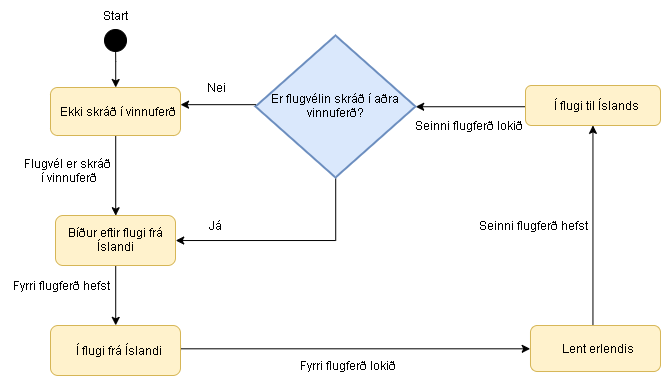

The diagram above was exported from draw.io. Its source (the exported page's mxGraphModel, read from the mxfile embedded in the PNG):
<mxGraphModel dx="706" dy="346" grid="1" gridSize="10" guides="1" tooltips="1" connect="1" arrows="1" fold="1" page="1" pageScale="1" pageWidth="850" pageHeight="1100" background="none" math="0" shadow="0">
  <root>
    <mxCell id="0" />
    <mxCell id="1" parent="0" />
    <mxCell id="5eQpu6jh8ZEB7LbpuDqN-18" style="edgeStyle=orthogonalEdgeStyle;rounded=0;orthogonalLoop=1;jettySize=auto;html=1;exitX=0.5;exitY=1;exitDx=0;exitDy=0;entryX=0.5;entryY=0;entryDx=0;entryDy=0;" parent="1" source="5eQpu6jh8ZEB7LbpuDqN-5" target="5eQpu6jh8ZEB7LbpuDqN-6" edge="1">
      <mxGeometry relative="1" as="geometry" />
    </mxCell>
    <mxCell id="5eQpu6jh8ZEB7LbpuDqN-5" value="Ekki skráð í vinnuferð" style="rounded=1;fillColor=#fff2cc;strokeColor=#d6b656;imageAspect=1;html=1;spacing=0;" parent="1" vertex="1">
      <mxGeometry x="75" y="232" width="130" height="48" as="geometry" />
    </mxCell>
    <mxCell id="5eQpu6jh8ZEB7LbpuDqN-19" style="edgeStyle=orthogonalEdgeStyle;rounded=0;orthogonalLoop=1;jettySize=auto;html=1;exitX=0.5;exitY=1;exitDx=0;exitDy=0;entryX=0.5;entryY=0;entryDx=0;entryDy=0;" parent="1" source="5eQpu6jh8ZEB7LbpuDqN-6" target="5eQpu6jh8ZEB7LbpuDqN-10" edge="1">
      <mxGeometry relative="1" as="geometry" />
    </mxCell>
    <mxCell id="5eQpu6jh8ZEB7LbpuDqN-6" value="Bíður eftir flugi frá Íslandi" style="rounded=1;fillColor=#fff2cc;strokeColor=#d6b656;imageAspect=1;html=1;whiteSpace=wrap;spacing=0;" parent="1" vertex="1">
      <mxGeometry x="80" y="360" width="120" height="50" as="geometry" />
    </mxCell>
    <mxCell id="5eQpu6jh8ZEB7LbpuDqN-24" style="edgeStyle=orthogonalEdgeStyle;rounded=0;orthogonalLoop=1;jettySize=auto;html=1;exitX=1;exitY=0.5;exitDx=0;exitDy=0;entryX=0;entryY=0.5;entryDx=0;entryDy=0;" parent="1" source="5eQpu6jh8ZEB7LbpuDqN-10" target="5eQpu6jh8ZEB7LbpuDqN-13" edge="1">
      <mxGeometry relative="1" as="geometry">
        <Array as="points">
          <mxPoint x="200" y="490" />
        </Array>
      </mxGeometry>
    </mxCell>
    <mxCell id="5eQpu6jh8ZEB7LbpuDqN-10" value="Í flugi frá Íslandi" style="rounded=1;fillColor=#fff2cc;strokeColor=#d6b656;imageAspect=1;html=1;spacing=0;" parent="1" vertex="1">
      <mxGeometry x="75" y="470" width="130" height="50" as="geometry" />
    </mxCell>
    <mxCell id="5eQpu6jh8ZEB7LbpuDqN-23" style="edgeStyle=orthogonalEdgeStyle;rounded=0;orthogonalLoop=1;jettySize=auto;html=1;exitX=0;exitY=0.5;exitDx=0;exitDy=0;entryX=1;entryY=0.5;entryDx=0;entryDy=0;entryPerimeter=0;" parent="1" source="5eQpu6jh8ZEB7LbpuDqN-12" target="5eQpu6jh8ZEB7LbpuDqN-16" edge="1">
      <mxGeometry relative="1" as="geometry">
        <Array as="points">
          <mxPoint x="560" y="251" />
        </Array>
      </mxGeometry>
    </mxCell>
    <mxCell id="5eQpu6jh8ZEB7LbpuDqN-12" value="Í flugi til Íslands" style="rounded=1;fillColor=#fff2cc;strokeColor=#d6b656;imageAspect=1;html=1;spacing=0;" parent="1" vertex="1">
      <mxGeometry x="550" y="230" width="135" height="40" as="geometry" />
    </mxCell>
    <mxCell id="5eQpu6jh8ZEB7LbpuDqN-35" style="edgeStyle=orthogonalEdgeStyle;rounded=0;orthogonalLoop=1;jettySize=auto;html=1;entryX=0.5;entryY=1;entryDx=0;entryDy=0;" parent="1" target="5eQpu6jh8ZEB7LbpuDqN-12" edge="1">
      <mxGeometry relative="1" as="geometry">
        <mxPoint x="618" y="471" as="sourcePoint" />
        <Array as="points">
          <mxPoint x="620" y="471" />
          <mxPoint x="618" y="471" />
        </Array>
      </mxGeometry>
    </mxCell>
    <mxCell id="5eQpu6jh8ZEB7LbpuDqN-13" value="Lent erlendis" style="rounded=1;fillColor=#fff2cc;strokeColor=#d6b656;strokeWidth=1;imageAspect=1;html=1;spacing=0;" parent="1" vertex="1">
      <mxGeometry x="555" y="470" width="130" height="46" as="geometry" />
    </mxCell>
    <mxCell id="5eQpu6jh8ZEB7LbpuDqN-26" style="edgeStyle=orthogonalEdgeStyle;rounded=0;orthogonalLoop=1;jettySize=auto;html=1;exitX=0.5;exitY=1;exitDx=0;exitDy=0;exitPerimeter=0;entryX=1;entryY=0.5;entryDx=0;entryDy=0;" parent="1" source="5eQpu6jh8ZEB7LbpuDqN-16" target="5eQpu6jh8ZEB7LbpuDqN-6" edge="1">
      <mxGeometry relative="1" as="geometry" />
    </mxCell>
    <mxCell id="5eQpu6jh8ZEB7LbpuDqN-36" style="edgeStyle=orthogonalEdgeStyle;rounded=0;orthogonalLoop=1;jettySize=auto;html=1;exitX=0;exitY=0.5;exitDx=0;exitDy=0;exitPerimeter=0;" parent="1" source="5eQpu6jh8ZEB7LbpuDqN-16" edge="1">
      <mxGeometry relative="1" as="geometry">
        <mxPoint x="205" y="249" as="targetPoint" />
        <Array as="points">
          <mxPoint x="280" y="249" />
        </Array>
      </mxGeometry>
    </mxCell>
    <mxCell id="5eQpu6jh8ZEB7LbpuDqN-16" value="Er flugvélin skráð í aðra vinnuferð?" style="strokeWidth=2;html=1;shape=mxgraph.flowchart.decision;whiteSpace=wrap;fillColor=#dae8fc;strokeColor=#6c8ebf;" parent="1" vertex="1">
      <mxGeometry x="280" y="180" width="160" height="142" as="geometry" />
    </mxCell>
    <mxCell id="5eQpu6jh8ZEB7LbpuDqN-27" value="Nei&lt;br&gt;" style="text;html=1;align=center;verticalAlign=middle;resizable=0;points=[];;autosize=1;" parent="1" vertex="1">
      <mxGeometry x="225" y="222" width="30" height="20" as="geometry" />
    </mxCell>
    <mxCell id="5eQpu6jh8ZEB7LbpuDqN-29" value="Já" style="text;html=1;align=center;verticalAlign=middle;resizable=0;points=[];;autosize=1;" parent="1" vertex="1">
      <mxGeometry x="225" y="360" width="30" height="20" as="geometry" />
    </mxCell>
    <mxCell id="5eQpu6jh8ZEB7LbpuDqN-30" value="Flugvél er skráð &lt;br&gt;í vinnuferð" style="text;html=1;align=center;verticalAlign=middle;resizable=0;points=[];;autosize=1;" parent="1" vertex="1">
      <mxGeometry x="40" y="300" width="100" height="30" as="geometry" />
    </mxCell>
    <mxCell id="5eQpu6jh8ZEB7LbpuDqN-31" value="Fyrri flugferð hefst" style="text;html=1;align=center;verticalAlign=middle;resizable=0;points=[];;autosize=1;" parent="1" vertex="1">
      <mxGeometry x="30" y="420" width="110" height="20" as="geometry" />
    </mxCell>
    <mxCell id="5eQpu6jh8ZEB7LbpuDqN-32" value="Fyrri flugferð lokið" style="text;html=1;align=center;verticalAlign=middle;resizable=0;points=[];;autosize=1;" parent="1" vertex="1">
      <mxGeometry x="315" y="500" width="110" height="20" as="geometry" />
    </mxCell>
    <mxCell id="5eQpu6jh8ZEB7LbpuDqN-33" value="Seinni flugferð hefst" style="text;html=1;align=center;verticalAlign=middle;resizable=0;points=[];;autosize=1;" parent="1" vertex="1">
      <mxGeometry x="495" y="360" width="120" height="20" as="geometry" />
    </mxCell>
    <mxCell id="5eQpu6jh8ZEB7LbpuDqN-34" value="Seinni flugferð lokið" style="text;html=1;align=center;verticalAlign=middle;resizable=0;points=[];;autosize=1;" parent="1" vertex="1">
      <mxGeometry x="430" y="260" width="120" height="20" as="geometry" />
    </mxCell>
    <mxCell id="kgTWbwt90ySBJ75Wu2XA-3" style="edgeStyle=orthogonalEdgeStyle;rounded=0;orthogonalLoop=1;jettySize=auto;html=1;" edge="1" parent="1" target="5eQpu6jh8ZEB7LbpuDqN-5">
      <mxGeometry relative="1" as="geometry">
        <mxPoint x="140" y="180" as="sourcePoint" />
      </mxGeometry>
    </mxCell>
    <mxCell id="kgTWbwt90ySBJ75Wu2XA-1" value="" style="ellipse;html=1;shape=startState;fillColor=#000000;strokeColor=#000000;" vertex="1" parent="1">
      <mxGeometry x="125" y="170" width="30" height="30" as="geometry" />
    </mxCell>
    <mxCell id="kgTWbwt90ySBJ75Wu2XA-5" value="Start" style="text;html=1;align=center;verticalAlign=middle;resizable=0;points=[];;autosize=1;" vertex="1" parent="1">
      <mxGeometry x="120" y="150" width="40" height="20" as="geometry" />
    </mxCell>
  </root>
</mxGraphModel>